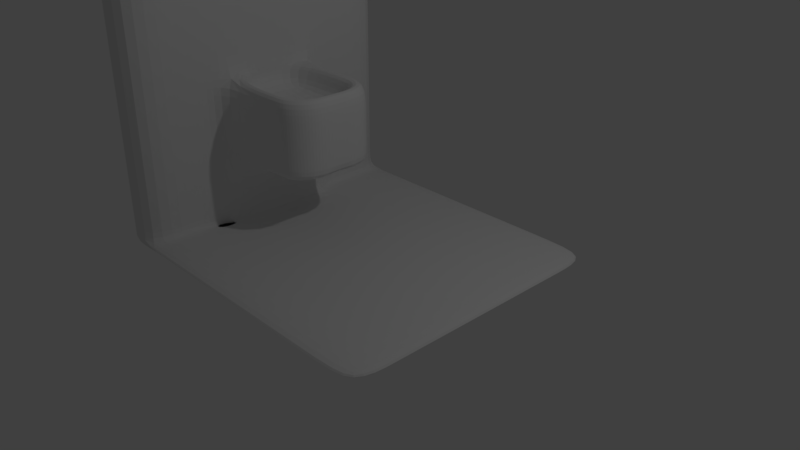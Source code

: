 # Source: fuentev2.blend  (saved by Blender 2.79.0; exported with 4.5.12 LTS)
import bpy
from mathutils import Matrix  # noqa: F401  (used for matrix-valued properties, if any)

bpy.ops.wm.read_factory_settings(use_empty=True)
scene = bpy.context.scene
scene.name = 'Scene'

# ---- collections
col_collection_1 = bpy.data.collections.new('Collection 1'); scene.collection.children.link(col_collection_1)

# ---- materials (node trees are filled in below, after node groups)
mat_material = bpy.data.materials.new('Material')
mat_material.alpha_threshold = 0.0
mat_material.use_transparent_shadow = False
mat_material.roughness = 0.5
mat_material.line_color = (0.0, 0.0, 0.0, 1.0)

# ---- material node trees

# ---- world
world_world = bpy.data.worlds.new('World'); scene.world = world_world
world_world.color = (0.05088, 0.05088, 0.05088)
world_world.use_sun_shadow = False
world_world.sun_shadow_jitter_overblur = 0.0
world_world.cycles.sampling_method = 'MANUAL'

# ---- cameras
cam_camera = bpy.data.cameras.new('Camera')
cam_camera.clip_end = 100.0
cam_camera.lens = 35.0
cam_camera.sensor_width = 32.0
cam_camera.sensor_height = 18.0
cam_camera.ortho_scale = 7.314
cam_camera.dof.focus_distance = 0.0
cam_camera.dof.aperture_fstop = 128.0

# ---- lights
light_lamp = bpy.data.lights.new('Lamp', 'POINT')
light_lamp.transmission_factor = 0.0
light_lamp.cutoff_distance = 30.0
light_lamp.energy = 100.0
light_lamp.shadow_buffer_clip_start = 1.001
light_lamp.shadow_soft_size = 0.1
light_lamp.shadow_maximum_resolution = 0.006
light_lamp.use_absolute_resolution = True

# ---- meshes
me_cube = bpy.data.meshes.new('Cube')
me_cube.from_pydata([(1.0, 1.0, -1.0), (1.0, -1.0, -1.0), (-1.0, -1.0, -1.0), (-1.0, 1.0, -1.0), (1.0, 1.0, 1.0), (1.0, -1.0, 1.0), (-1.0, -1.0, 1.0), (-1.0, 1.0, 1.0), (1.0, 0.6667, -1.0), (1.0, 0.3333, -1.0), (1.0, -2.98e-08, -1.0), (1.0, -0.3333, -1.0), (1.0, -0.6667, -1.0), (-1.0, -0.6667, -1.0), (-1.0, -0.3333, -1.0), (-1.0, 2.682e-07, -1.0), (-1.0, 0.3333, -1.0), (-1.0, 0.6667, -1.0), (1.0, 0.6667, 1.0), (1.0, 0.3333, 1.0), (1.0, -5.364e-07, 1.0), (1.0, -0.3333, 1.0), (1.0, -0.6667, 1.0), (-1.0, -0.6667, 1.0), (-0.9525, -0.3333, 17.55), (-0.9525, 1.788e-07, 17.55), (-0.9525, 0.3333, 17.55), (-1.0, 0.6667, 1.0), (-1.327, 0.6667, -1.0), (-1.327, 1.0, -1.0), (-1.327, -1.0, -1.0), (-1.327, -1.0, 0.9999), (-1.327, 1.0, 1.053), (-1.327, 0.6667, 1.053), (-1.327, -0.6667, -1.0), (-1.327, -0.3333, -1.0), (-1.327, 3.413e-07, -1.0), (-1.327, 0.3333, -1.0), (-1.327, -0.6667, 0.9999), (-1.327, -0.3333, 0.9999), (-1.327, 2.519e-07, 0.9999), (-1.327, 0.3333, 0.9999), (-1.0, 0.6667, 82.44), (-1.0, 1.0, 82.44), (-1.0, -1.0, 82.44), (-1.0, -0.6667, 82.44), (-1.0, -0.3333, 82.44), (-1.0, 1.788e-07, 82.44), (-1.0, 0.3333, 82.44), (-1.327, 0.6667, 82.44), (-1.327, 2.519e-07, 82.44), (-1.327, 0.3333, 82.44), (-1.327, 1.0, 82.44), (-1.327, -1.0, 82.44), (-1.327, -0.6667, 82.44), (-1.327, -0.3333, 82.44), (-1.0, 0.6667, 38.76), (-1.327, -1.0, 38.76), (-1.0, -1.0, 38.76), (-1.0, 1.788e-07, 38.76), (-1.0, 0.3333, 38.76), (-1.327, -0.6667, 38.76), (-1.327, -0.3333, 38.76), (-1.327, 0.6667, 38.76), (-1.327, 1.0, 38.76), (-1.0, 1.0, 38.76), (-1.327, 2.519e-07, 38.76), (-1.0, -0.6667, 38.76), (-1.327, 0.3333, 38.76), (-1.0, -0.3333, 38.76), (-0.3506, -6.135e-08, 38.76), (-0.2499, -8.945e-08, 17.55), (-1.015, 0.2388, 38.76), (-0.2499, -8.944e-08, 38.76), (-1.015, -0.2388, 38.76), (-1.015, 1.308e-07, 38.76), (-0.2499, -0.1213, 17.55), (-0.4619, -0.3333, 17.55), (-0.266, -0.2024, 17.55), (-0.312, -0.2712, 17.55), (-0.3808, -0.3172, 17.55), (-0.4619, 0.3333, 17.55), (-0.2499, 0.1213, 17.55), (-0.3808, 0.3172, 17.55), (-0.312, 0.2712, 17.55), (-0.266, 0.2024, 17.55), (-0.2499, 0.1213, 38.76), (-0.4619, 0.3333, 38.76), (-0.266, 0.2024, 38.76), (-0.312, 0.2712, 38.76), (-0.3808, 0.3172, 38.76), (-0.4619, -0.3333, 38.76), (-0.2499, -0.1213, 38.76), (-0.3808, -0.3172, 38.76), (-0.312, -0.2712, 38.76), (-0.266, -0.2024, 38.76), (-0.5384, 0.2388, 38.76), (-0.4665, 0.2273, 38.76), (-0.4056, 0.1943, 38.76), (-0.3649, 0.145, 38.76), (-0.3506, 0.0869, 38.76), (-0.3506, -0.0869, 38.76), (-0.3649, -0.145, 38.76), (-0.4056, -0.1943, 38.76), (-0.4665, -0.2273, 38.76), (-0.5384, -0.2388, 38.76), (-0.4056, -0.1943, 31.88), (-0.4665, -0.2273, 31.88), (-0.3649, 0.145, 31.88), (-0.3506, 0.0869, 31.88), (-0.4056, 0.1943, 31.88), (-0.3649, -0.145, 31.88), (-1.015, 0.2388, 31.88), (-1.015, 1.308e-07, 31.88), (-0.5384, 0.2388, 31.88), (-0.4665, 0.2273, 31.88), (-0.3506, -0.0869, 31.88), (-1.015, -0.2388, 31.88), (-0.3506, -6.135e-08, 31.88), (-0.5384, -0.2388, 31.88), (-1.327, -1.0, 4.941), (-1.327, -0.6667, 4.941), (-1.327, -0.3333, 4.941), (-1.327, 1.0, 4.941), (-1.327, 2.519e-07, 4.941), (-1.327, 0.3333, 4.941), (-1.0, 0.6667, 4.941), (-1.0, -1.0, 4.941), (-1.0, 0.3333, 21.5), (-1.327, 0.6667, 4.941), (-1.0, 1.0, 4.941), (-1.0, -0.6667, 4.941), (-1.0, -0.3333, 21.5), (-0.2499, -8.945e-08, 21.5), (-0.4619, 0.3333, 21.5), (-0.3808, 0.3172, 21.5), (-0.312, 0.2712, 21.5), (-0.266, 0.2024, 21.5), (-0.2499, 0.1213, 21.5), (-0.2499, -0.1213, 21.5), (-0.266, -0.2024, 21.5), (-0.312, -0.2712, 21.5), (-0.3808, -0.3172, 21.5), (-0.4619, -0.3333, 21.5), (-1.0, 0.6667, 32.06), (-1.0, -1.0, 32.06), (-1.0, 0.3333, 32.06), (-1.327, 0.6667, 32.06), (-1.0, 1.0, 32.06), (-1.0, -0.6667, 32.06), (-1.0, -0.3333, 32.06), (-0.4619, 0.3333, 32.07), (-0.2499, -0.1213, 32.07), (-1.327, -1.0, 32.06), (-1.327, -0.6667, 32.06), (-1.327, -0.3333, 32.06), (-1.327, 1.0, 32.06), (-1.327, 2.519e-07, 32.06), (-1.327, 0.3333, 32.06), (-0.2499, -8.944e-08, 32.07), (-0.3808, 0.3172, 32.07), (-0.312, 0.2712, 32.07), (-0.266, 0.2024, 32.07), (-0.2499, 0.1213, 32.07), (-0.266, -0.2024, 32.07), (-0.312, -0.2712, 32.07), (-0.3808, -0.3172, 32.07), (-0.4619, -0.3333, 32.07), (1.0, 0.395, -1.0), (-1.0, 0.395, -1.0), (1.0, 0.395, 1.0), (-1.0, 0.395, 1.0), (-1.327, 0.395, -1.0), (-1.327, 0.395, 0.9999), (-1.0, 0.395, 82.44), (-1.327, 0.395, 82.44), (-1.327, 0.395, 38.76), (-1.0, 0.395, 38.76), (-1.0, 0.395, 4.941), (-1.327, 0.395, 4.941), (-1.0, 0.395, 32.06), (-1.327, 0.395, 32.06), (1.0, -0.5264, -1.0), (-1.0, -0.5264, -1.0), (1.0, -0.5264, 1.0), (-1.001, -0.5271, 1.0), (-1.327, -0.5264, -1.0), (-1.327, -0.5264, 0.9999), (-1.0, -0.5264, 82.44), (-1.327, -0.5264, 82.44), (-1.0, -0.5264, 38.76), (-1.327, -0.5264, 38.76), (-1.327, -0.5264, 4.941), (-1.0, -0.5264, 4.941), (-1.327, -0.5264, 32.06), (-1.0, -0.5264, 32.06), (-1.0, 0.6667, 48.79), (-1.0, -1.0, 48.79), (-1.0, 0.3333, 48.79), (-1.327, 0.6667, 48.79), (-1.0, 1.0, 48.79), (-1.0, -0.6667, 48.79), (-1.0, -0.3333, 48.79), (-1.327, -1.0, 48.79), (-1.0, 1.788e-07, 48.79), (-1.327, -0.6667, 48.79), (-1.327, -0.3333, 48.79), (-1.327, 1.0, 48.79), (-1.327, 2.519e-07, 48.79), (-1.327, 0.3333, 48.79), (-1.327, 0.395, 48.79), (-1.0, 0.395, 48.79), (-1.0, -0.5264, 48.79), (-1.327, -0.5264, 48.79), (-1.0, 0.6667, 77.18), (-1.0, -1.0, 77.18), (-1.0, 0.3333, 77.18), (-1.327, 0.6667, 77.18), (-1.0, 1.0, 77.18), (-1.0, -0.6667, 77.18), (-1.0, -0.3333, 77.18), (-1.327, 0.395, 77.18), (-1.0, 0.395, 77.18), (-1.0, -0.5264, 77.18), (-1.327, -0.5264, 77.18), (-1.327, -1.0, 77.18), (-1.0, 1.788e-07, 77.18), (-1.327, -0.6667, 77.18), (-1.327, -0.3333, 77.18), (-1.327, 1.0, 77.18), (-1.327, 2.519e-07, 77.18), (-1.327, 0.3333, 77.18), (0.6748, 1.0, -1.0), (0.6748, -1.0, -1.0), (0.6748, 1.0, 1.0), (0.6748, -1.0, 1.0), (0.6748, 0.6667, 1.0), (0.6748, 0.3333, 1.0), (0.6748, -4.201e-07, 1.0), (0.6748, -0.3333, 1.0), (0.6748, -0.6667, 1.0), (0.6748, 0.6667, -1.0), (0.6748, 0.3333, -1.0), (0.6748, 1.866e-08, -1.0), (0.6748, -0.3333, -1.0), (0.6748, -0.6667, -1.0), (0.6748, 0.395, -1.0), (0.6748, 0.395, 1.0), (0.6748, -0.5264, -1.0), (0.6748, -0.5264, 1.0), (-0.8101, 1.0, -1.0), (-0.8101, -1.0, -1.0), (-0.8101, 1.0, 1.0), (-0.8101, -1.0, 1.0), (-0.8101, 0.6667, -1.0), (-0.8101, 0.3333, -1.0), (-0.8101, 2.399e-07, -1.0), (-0.8101, -0.3333, -1.0), (-0.8101, -0.6667, -1.0), (-0.8101, 0.395, -1.0), (-0.8101, -0.5264, -1.0), (-0.8101, 0.6667, 1.0), (-0.8101, 0.3333, 1.053), (-0.8101, 1.118e-07, 1.053), (-0.8101, -0.3333, 1.053), (-0.8101, -0.6667, 1.0), (-0.8101, 0.395, 1.053), (-0.8101, -0.5264, 1.053), (-0.3649, -5.722e-08, 31.88), (-0.4056, -4.544e-08, 31.88), (-0.4665, -2.781e-08, 31.88), (-0.5384, -7.02e-09, 31.88), (-0.905, 1.0, -1.0), (-0.905, -1.0, -1.0), (-0.905, 1.0, 1.053), (-0.905, -1.0, 1.053), (-0.905, 0.6667, -1.0), (-0.905, 0.3333, -1.0), (-0.905, 2.541e-07, -1.0), (-0.905, -0.3333, -1.0), (-0.905, -0.6667, -1.0), (-0.905, 0.395, -1.0), (-0.905, -0.5264, -1.0), (-0.905, 0.6667, 1.053), (-0.9079, 0.3333, 1.053), (-0.9079, 1.416e-07, 1.053), (-0.9079, -0.3333, 1.053), (-0.905, -0.6667, 1.053), (-0.905, 0.395, 1.053), (-0.905, -0.5264, 1.053)], [], [(280, 273, 2, 13), (287, 23, 6, 275), (12, 22, 5, 1), (273, 275, 6, 2), (15, 14, 35, 36), (274, 272, 3, 7), (229, 217, 49, 52), (183, 13, 34, 186), (13, 2, 30, 34), (224, 227, 54, 189), (227, 225, 53, 54), (0, 4, 18, 8), (168, 170, 19, 9), (9, 19, 20, 10), (10, 20, 21, 11), (182, 184, 22, 12), (274, 7, 27, 283), (284, 178, 128, 26), (289, 185, 23, 287), (272, 276, 17, 3), (281, 277, 16, 169), (277, 278, 15, 16), (278, 279, 14, 15), (282, 280, 13, 183), (28, 33, 32, 29), (30, 31, 38, 34), (186, 187, 39, 35), (35, 39, 40, 36), (36, 40, 41, 37), (172, 173, 33, 28), (222, 214, 42, 174), (3, 17, 28, 29), (16, 15, 36, 37), (225, 215, 44, 53), (2, 6, 31, 30), (169, 16, 37, 172), (226, 216, 48, 47), (7, 3, 29, 32), (42, 43, 52, 49), (174, 42, 49, 175), (47, 48, 51, 50), (44, 45, 54, 53), (188, 46, 55, 189), (46, 47, 50, 55), (214, 218, 43, 42), (230, 228, 55, 50), (215, 219, 45, 44), (231, 230, 50, 51), (218, 229, 52, 43), (223, 220, 46, 188), (221, 231, 51, 175), (220, 226, 47, 46), (98, 97, 115, 110), (181, 158, 68, 176), (195, 150, 69, 190), (148, 156, 64, 65), (158, 157, 66, 68), (145, 149, 67, 58), (157, 155, 62, 66), (144, 148, 65, 56), (25, 26, 81, 83, 84, 85, 82, 71), (153, 145, 58, 57), (180, 144, 56, 177), (154, 153, 57, 61), (194, 154, 61, 191), (156, 147, 63, 64), (132, 24, 77, 143), (146, 60, 87, 151), (159, 163, 86, 73), (89, 90, 97, 98), (24, 25, 71, 76, 78, 79, 80, 77), (92, 73, 70, 101), (151, 87, 90, 160), (160, 90, 89, 161), (161, 89, 88, 162), (162, 88, 86, 163), (152, 92, 95, 164), (164, 95, 94, 165), (165, 94, 93, 166), (166, 93, 91, 167), (152, 159, 73, 92), (101, 70, 118, 116), (69, 91, 105, 74), (93, 94, 103, 104), (95, 92, 101, 102), (88, 89, 98, 99), (91, 93, 104, 105), (90, 87, 96, 97), (73, 86, 100, 70), (94, 95, 102, 103), (87, 60, 72, 96), (59, 69, 74, 75), (86, 88, 99, 100), (60, 59, 75, 72), (112, 113, 271, 114), (113, 117, 119, 271), (99, 98, 110, 108), (74, 105, 119, 117), (103, 102, 111, 106), (70, 100, 109, 118), (72, 75, 113, 112), (96, 72, 112, 114), (97, 96, 114, 115), (102, 101, 116, 111), (104, 103, 106, 107), (75, 74, 117, 113), (100, 99, 108, 109), (105, 104, 107, 119), (76, 71, 133, 139), (80, 142, 143, 77), (79, 141, 142, 80), (78, 140, 141, 79), (76, 139, 140, 78), (85, 137, 138, 82), (84, 136, 137, 85), (83, 135, 136, 84), (81, 134, 135, 83), (71, 82, 138, 133), (26, 128, 134, 81), (150, 132, 143, 167), (32, 33, 129, 123), (187, 38, 121, 192), (38, 31, 120, 121), (171, 27, 126, 178), (31, 6, 127, 120), (27, 7, 130, 126), (40, 39, 122, 124), (6, 23, 131, 127), (41, 40, 124, 125), (7, 32, 123, 130), (173, 41, 125, 179), (69, 150, 167, 91), (139, 133, 159, 152), (142, 166, 167, 143), (141, 165, 166, 142), (140, 164, 165, 141), (139, 152, 164, 140), (137, 162, 163, 138), (136, 161, 162, 137), (135, 160, 161, 136), (134, 151, 160, 135), (133, 138, 163, 159), (128, 146, 151, 134), (123, 129, 147, 156), (192, 121, 154, 194), (121, 120, 153, 154), (178, 126, 144, 180), (120, 127, 145, 153), (126, 130, 148, 144), (124, 122, 155, 157), (127, 131, 149, 145), (125, 124, 157, 158), (130, 123, 156, 148), (193, 132, 150, 195), (179, 125, 158, 181), (129, 179, 181, 147), (128, 178, 180, 146), (33, 173, 179, 129), (146, 180, 177, 60), (147, 181, 176, 63), (217, 221, 175, 49), (48, 174, 175, 51), (17, 169, 172, 28), (216, 222, 174, 48), (37, 41, 173, 172), (276, 281, 169, 17), (283, 27, 171, 288), (8, 18, 170, 168), (131, 193, 195, 149), (122, 192, 194, 155), (23, 185, 193, 131), (39, 187, 192, 122), (155, 194, 191, 62), (149, 195, 190, 67), (219, 223, 188, 45), (45, 188, 189, 54), (34, 38, 187, 186), (279, 282, 183, 14), (11, 21, 184, 182), (228, 224, 189, 55), (14, 183, 186, 35), (62, 191, 213, 206), (67, 190, 212, 201), (60, 177, 211, 198), (63, 176, 210, 199), (69, 59, 204, 202), (176, 68, 209, 210), (190, 69, 202, 212), (65, 64, 207, 200), (68, 66, 208, 209), (58, 67, 201, 197), (66, 62, 206, 208), (56, 65, 200, 196), (59, 60, 198, 204), (57, 58, 197, 203), (177, 56, 196, 211), (61, 57, 203, 205), (191, 61, 205, 213), (64, 63, 199, 207), (206, 213, 224, 228), (201, 212, 223, 219), (198, 211, 222, 216), (199, 210, 221, 217), (202, 204, 226, 220), (210, 209, 231, 221), (212, 202, 220, 223), (200, 207, 229, 218), (209, 208, 230, 231), (197, 201, 219, 215), (208, 206, 228, 230), (196, 200, 218, 214), (204, 198, 216, 226), (203, 197, 215, 225), (211, 196, 214, 222), (205, 203, 225, 227), (213, 205, 227, 224), (207, 199, 217, 229), (21, 239, 249, 184), (11, 182, 248, 244), (18, 236, 247, 170), (8, 168, 246, 241), (182, 12, 245, 248), (10, 11, 244, 243), (9, 10, 243, 242), (168, 9, 242, 246), (0, 8, 241, 232), (184, 249, 240, 22), (20, 238, 239, 21), (19, 237, 238, 20), (170, 247, 237, 19), (4, 234, 236, 18), (4, 0, 232, 234), (1, 5, 235, 233), (22, 240, 235, 5), (12, 1, 233, 245), (239, 264, 267, 249), (244, 248, 260, 257), (236, 261, 266, 247), (241, 246, 259, 254), (248, 245, 258, 260), (243, 244, 257, 256), (242, 243, 256, 255), (246, 242, 255, 259), (232, 241, 254, 250), (249, 267, 265, 240), (238, 263, 264, 239), (237, 262, 263, 238), (247, 266, 262, 237), (234, 252, 261, 236), (234, 232, 250, 252), (233, 235, 253, 251), (240, 265, 253, 235), (245, 233, 251, 258), (108, 268, 118, 109), (268, 111, 116, 118), (110, 269, 268, 108), (269, 106, 111, 268), (115, 270, 269, 110), (270, 107, 106, 269), (114, 271, 270, 115), (271, 119, 107, 270), (264, 286, 289, 267), (257, 260, 282, 279), (261, 283, 288, 266), (254, 259, 281, 276), (260, 258, 280, 282), (256, 257, 279, 278), (255, 256, 278, 277), (259, 255, 277, 281), (250, 254, 276, 272), (267, 289, 287, 265), (263, 285, 286, 264), (262, 284, 285, 263), (266, 288, 284, 262), (252, 274, 283, 261), (252, 250, 272, 274), (251, 253, 275, 273), (265, 287, 275, 253), (258, 251, 273, 280), (285, 284, 26, 25), (178, 284, 288, 171), (286, 285, 25, 24), (193, 286, 24, 132), (185, 286, 193)])
me_cube.materials.append(mat_material)
me_cube.use_remesh_preserve_volume = False
me_cube.use_remesh_preserve_attributes = False
me_cube.use_mirror_vertex_groups = False
me_cube.update()

# ---- objects
ob_cube = bpy.data.objects.new('Cube', me_cube)
ob_lamp = bpy.data.objects.new('Lamp', light_lamp)
ob_camera = bpy.data.objects.new('Camera', cam_camera)

# ---- transforms, parenting, visibility, modifiers, constraints
ob_cube.location = (0.0, 0.0, 0.0)
ob_cube.scale = (1.999, 1.999, 0.05186)
ob_cube.lock_rotations_4d = False
ob_cube.empty_display_type = 'ARROWS'
ob_cube.lineart.crease_threshold = 0.0
_m = ob_cube.modifiers.new('Subsurf', 'SUBSURF')
_m.uv_smooth = 'PRESERVE_CORNERS'
_m.quality = 2
_m.show_only_control_edges = False
ob_lamp.location = (4.076, 1.005, 5.904)
ob_lamp.rotation_euler = (0.6503, 0.05522, 1.866)
ob_lamp.lock_rotations_4d = False
ob_lamp.empty_display_type = 'ARROWS'
ob_lamp.color = (0.0, 0.0, 0.0, 0.0)
ob_lamp.lineart.crease_threshold = 0.0
ob_camera.location = (7.481, -6.508, 5.344)
ob_camera.rotation_euler = (1.109, 0.0, 0.8149)
ob_camera.lock_rotations_4d = False
ob_camera.empty_display_type = 'ARROWS'
ob_camera.color = (0.0, 0.0, 0.0, 0.0)
ob_camera.display_type = 'WIRE'
ob_camera.lineart.crease_threshold = 0.0

# ---- collection membership
col_collection_1.objects.link(ob_cube)
col_collection_1.objects.link(ob_lamp)
col_collection_1.objects.link(ob_camera)

# ---- scene / render settings (as saved in the file)
scene.camera = ob_camera
scene.frame_start = 1; scene.frame_end = 250; scene.frame_set(1)
scene.render.engine = 'BLENDER_EEVEE_NEXT'
scene.render.resolution_percentage = 50
scene.render.dither_intensity = 0.0
scene.cycles.use_denoising = False
scene.cycles.samples = 128
scene.cycles.sampling_pattern = 'TABULATED_SOBOL'
scene.cycles.use_adaptive_sampling = False
scene.cycles.use_light_tree = False
scene.cycles.blur_glossy = 0.0
scene.cycles.sample_clamp_indirect = 0.0
scene.view_settings.view_transform = 'Standard'
bpy.context.view_layer.update()
